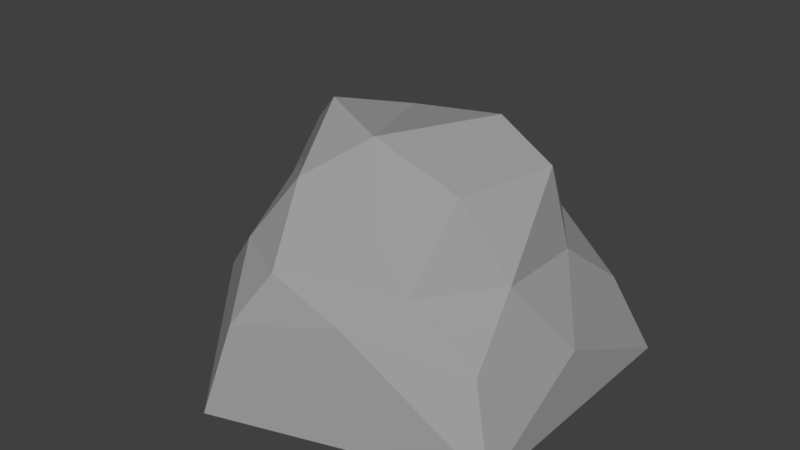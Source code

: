 # Source: Rock.blend  (saved by Blender 2.79.0; exported with 4.5.12 LTS)
import bpy
from mathutils import Matrix  # noqa: F401  (used for matrix-valued properties, if any)

bpy.ops.wm.read_factory_settings(use_empty=True)
scene = bpy.context.scene
scene.name = 'Scene'

# ---- collections
col_collection_1 = bpy.data.collections.new('Collection 1'); scene.collection.children.link(col_collection_1)

# ---- materials (node trees are filled in below, after node groups)
mat_rock = bpy.data.materials.new('Rock')
mat_rock.alpha_threshold = 0.0
mat_rock.use_transparent_shadow = False
mat_rock.diffuse_color = (0.3343, 0.3343, 0.3343, 1.0)
mat_rock.specular_color = (0.6619, 0.6619, 0.6619)
mat_rock.roughness = 0.5
mat_rock.specular_intensity = 0.1268

# ---- material node trees

# ---- world
world_world = bpy.data.worlds.new('World'); scene.world = world_world
world_world.color = (0.05088, 0.05088, 0.05088)
world_world.use_sun_shadow = False
world_world.sun_shadow_jitter_overblur = 0.0
world_world.cycles.sampling_method = 'MANUAL'

# ---- meshes
me_icosphere = bpy.data.meshes.new('Icosphere')
me_icosphere.from_pydata([(-5.529e-06, -0.02184, -3.005), (3.15, -2.288, -1.091), (-1.173, -3.947, -0.9444), (-3.893, 2.016e-08, -1.091), (-1.203, 3.703, -1.091), (3.15, 2.288, -1.091), (0.9257, -2.222, 0.8102), (-1.8, -1.259, 1.316), (-2.091, 1.128, 1.081), (0.8483, 1.821, 1.023), (2.612, 0.5832, 1.737), (-0.6488, 0.6726, 2.107), (-1.461, -4.497, -2.732), (3.825, -2.779, -2.732), (0.9217, -3.349, -0.4544), (3.703, 2.016e-08, -1.433), (3.825, 2.779, -2.732), (-4.729, -7.119e-10, -2.732), (-2.978, -2.201, -1.038), (-1.461, 4.497, -2.732), (-2.996, 2.176, -1.433), (1.144, 3.522, -1.433), (2.853, -0.927, 0.0), (2.853, 0.927, 0.0), (-0.5787, -3.389, 0.1155), (1.763, -2.427, 0.0), (-2.853, -0.927, 0.0), (-1.712, -2.854, 0.2378), (-1.763, 2.427, 0.0), (-2.853, 0.927, 0.0), (1.763, 2.427, 0.0), (0.0, 3.0, 0.0), (1.842, -1.142, 1.504), (-0.7886, -2.427, 1.577), (-2.552, 0.0, 1.577), (0.2229, -1.526, 2.341), (1.227, 0.9313, 2.272), (-1.276, -0.927, 2.552)], [], [(0, 13, 12), (1, 13, 15), (0, 12, 17), (0, 17, 19), (0, 19, 16), (1, 15, 22), (2, 14, 24), (3, 18, 26), (4, 20, 28), (5, 21, 30), (1, 22, 25), (2, 24, 27), (3, 26, 29), (4, 28, 31), (5, 30, 23), (6, 32, 35), (7, 33, 37), (8, 34, 11), (9, 11, 36), (10, 9, 36), (11, 34, 37), (34, 7, 37), (37, 35, 11), (37, 33, 35), (33, 6, 35), (35, 36, 11), (35, 32, 36), (32, 10, 36), (23, 30, 10), (30, 9, 10), (31, 11, 9), (31, 28, 11), (28, 8, 11), (29, 34, 8), (29, 26, 34), (26, 7, 34), (27, 33, 7), (27, 24, 33), (24, 6, 33), (25, 32, 6), (25, 22, 32), (22, 10, 32), (30, 31, 9), (30, 21, 31), (21, 4, 31), (28, 29, 8), (28, 20, 29), (20, 3, 29), (26, 27, 7), (26, 18, 27), (18, 2, 27), (24, 25, 6), (24, 14, 25), (14, 1, 25), (22, 23, 10), (22, 15, 23), (15, 5, 23), (16, 21, 5), (16, 19, 21), (19, 4, 21), (19, 20, 4), (19, 17, 20), (17, 3, 20), (17, 18, 3), (17, 12, 18), (12, 2, 18), (15, 16, 5), (15, 13, 16), (13, 0, 16), (12, 14, 2), (12, 13, 14), (13, 1, 14)])
me_icosphere.materials.append(mat_rock)
me_icosphere.use_remesh_preserve_volume = False
me_icosphere.use_remesh_preserve_attributes = False
me_icosphere.use_mirror_vertex_groups = False
me_icosphere.update()

# ---- objects
ob_rock = bpy.data.objects.new('Rock', me_icosphere)

# ---- transforms, parenting, visibility, modifiers, constraints
ob_rock.location = (0.0, 0.0, 1.834)
ob_rock.lineart.crease_threshold = 0.0

# ---- collection membership
col_collection_1.objects.link(ob_rock)

# ---- scene / render settings (as saved in the file)
scene.frame_start = 1; scene.frame_end = 250; scene.frame_set(1)
scene.render.engine = 'BLENDER_EEVEE_NEXT'
scene.render.resolution_percentage = 50
scene.render.dither_intensity = 0.0
scene.cycles.use_denoising = False
scene.cycles.samples = 128
scene.cycles.sampling_pattern = 'TABULATED_SOBOL'
scene.cycles.use_adaptive_sampling = False
scene.cycles.use_light_tree = False
scene.cycles.blur_glossy = 0.0
scene.cycles.sample_clamp_indirect = 0.0
scene.view_settings.view_transform = 'Standard'
bpy.context.view_layer.update()

# ---- added for rendering (the .blend has no active camera and no usable light): camera, sun
cam_auto = bpy.data.cameras.new('AutoCamera')
cam_auto.lens = 50.0
cam_auto.sensor_width = 36.0
cam_auto.clip_end = 1000.0
ob_auto_camera = bpy.data.objects.new('AutoCamera', cam_auto)
scene.collection.objects.link(ob_auto_camera)
ob_auto_camera.location = (12.1309, -15.0989, 11.674)
ob_auto_camera.rotation_euler = (1.09748, -7.21219e-08, 0.694738)
scene.camera = ob_auto_camera
light_auto_sun = bpy.data.lights.new('AutoSun', 'SUN')
light_auto_sun.energy = 3.0
light_auto_sun.angle = 0.0523599
ob_auto_sun = bpy.data.objects.new('AutoSun', light_auto_sun)
scene.collection.objects.link(ob_auto_sun)
ob_auto_sun.rotation_euler = (0.872665, 0.174533, 0.523599)
bpy.context.view_layer.update()
